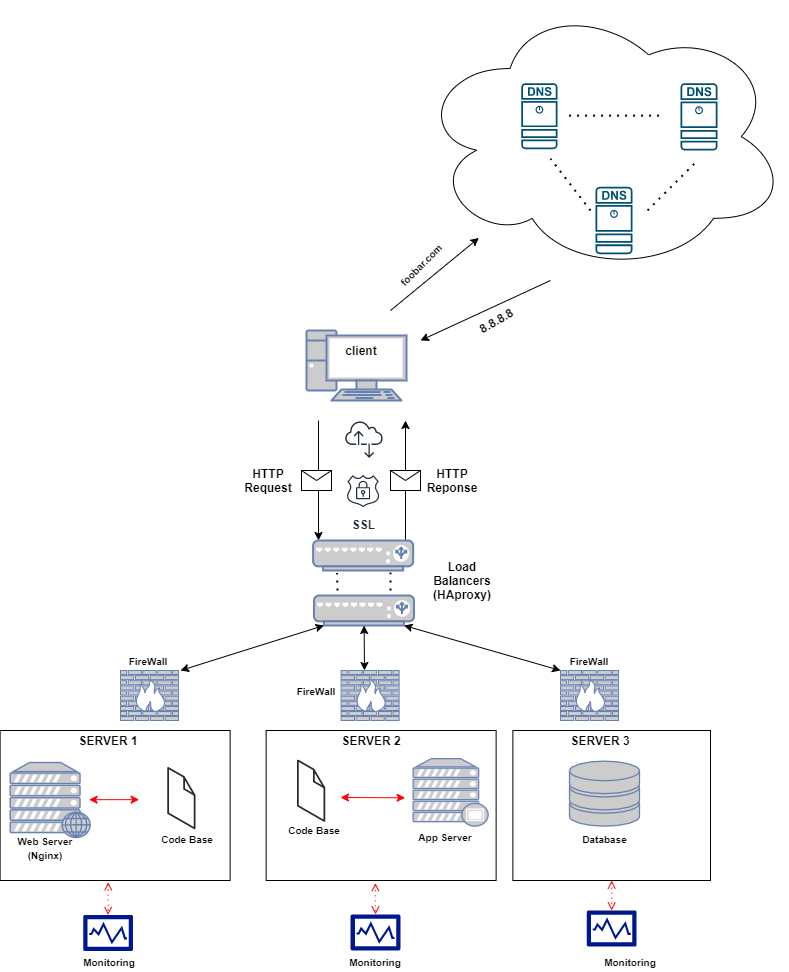

The diagram above was exported from draw.io. Its source (the exported page's mxGraphModel, read from the mxfile embedded in the PNG):
<mxGraphModel dx="671" dy="445" grid="1" gridSize="10" guides="1" tooltips="1" connect="1" arrows="1" fold="1" page="1" pageScale="1" pageWidth="850" pageHeight="1100" math="0" shadow="0">
  <root>
    <mxCell id="0" />
    <mxCell id="1" parent="0" />
    <mxCell id="jPG59YDhgCZ6P5IwE0yC-23" value="" style="fontColor=#0066CC;verticalAlign=top;verticalLabelPosition=bottom;labelPosition=center;align=center;html=1;outlineConnect=0;fillColor=#CCCCCC;strokeColor=#6881B3;gradientColor=none;gradientDirection=north;strokeWidth=2;shape=mxgraph.networks.pc;" vertex="1" parent="1">
      <mxGeometry x="356" y="330" width="100" height="70" as="geometry" />
    </mxCell>
    <mxCell id="jPG59YDhgCZ6P5IwE0yC-26" value="" style="endArrow=classic;html=1;" edge="1" parent="1">
      <mxGeometry width="50" height="50" relative="1" as="geometry">
        <mxPoint x="368" y="420" as="sourcePoint" />
        <mxPoint x="368" y="540" as="targetPoint" />
      </mxGeometry>
    </mxCell>
    <mxCell id="jPG59YDhgCZ6P5IwE0yC-27" value="" style="endArrow=classic;html=1;" edge="1" parent="1">
      <mxGeometry width="50" height="50" relative="1" as="geometry">
        <mxPoint x="455" y="540" as="sourcePoint" />
        <mxPoint x="455" y="420" as="targetPoint" />
      </mxGeometry>
    </mxCell>
    <mxCell id="jPG59YDhgCZ6P5IwE0yC-28" value="" style="ellipse;shape=cloud;whiteSpace=wrap;html=1;" vertex="1" parent="1">
      <mxGeometry x="467" width="370" height="272.27" as="geometry" />
    </mxCell>
    <mxCell id="jPG59YDhgCZ6P5IwE0yC-29" value="" style="points=[[0.015,0.015,0],[0.985,0.015,0],[0.985,0.985,0],[0.015,0.985,0],[0.25,0,0],[0.5,0,0],[0.75,0,0],[1,0.25,0],[1,0.5,0],[1,0.75,0],[0.75,1,0],[0.5,1,0],[0.25,1,0],[0,0.75,0],[0,0.5,0],[0,0.25,0]];verticalLabelPosition=bottom;html=1;verticalAlign=top;aspect=fixed;align=center;pointerEvents=1;shape=mxgraph.cisco19.dns_server;fillColor=#005073;strokeColor=none;" vertex="1" parent="1">
      <mxGeometry x="570.75" y="82.73" width="36.25" height="65.91" as="geometry" />
    </mxCell>
    <mxCell id="jPG59YDhgCZ6P5IwE0yC-30" value="" style="points=[[0.015,0.015,0],[0.985,0.015,0],[0.985,0.985,0],[0.015,0.985,0],[0.25,0,0],[0.5,0,0],[0.75,0,0],[1,0.25,0],[1,0.5,0],[1,0.75,0],[0.75,1,0],[0.5,1,0],[0.25,1,0],[0,0.75,0],[0,0.5,0],[0,0.25,0]];verticalLabelPosition=bottom;html=1;verticalAlign=top;aspect=fixed;align=center;pointerEvents=1;shape=mxgraph.cisco19.dns_server;fillColor=#005073;strokeColor=none;" vertex="1" parent="1">
      <mxGeometry x="730" y="82.73" width="37" height="67.27" as="geometry" />
    </mxCell>
    <mxCell id="jPG59YDhgCZ6P5IwE0yC-31" value="" style="points=[[0.015,0.015,0],[0.985,0.015,0],[0.985,0.985,0],[0.015,0.985,0],[0.25,0,0],[0.5,0,0],[0.75,0,0],[1,0.25,0],[1,0.5,0],[1,0.75,0],[0.75,1,0],[0.5,1,0],[0.25,1,0],[0,0.75,0],[0,0.5,0],[0,0.25,0]];verticalLabelPosition=bottom;html=1;verticalAlign=top;aspect=fixed;align=center;pointerEvents=1;shape=mxgraph.cisco19.dns_server;fillColor=#005073;strokeColor=none;" vertex="1" parent="1">
      <mxGeometry x="645" y="186.37" width="37" height="67.27" as="geometry" />
    </mxCell>
    <mxCell id="jPG59YDhgCZ6P5IwE0yC-34" value="" style="endArrow=none;dashed=1;html=1;dashPattern=1 3;strokeWidth=2;" edge="1" parent="1">
      <mxGeometry width="50" height="50" relative="1" as="geometry">
        <mxPoint x="618.5" y="115.1" as="sourcePoint" />
        <mxPoint x="708.5" y="115.1" as="targetPoint" />
      </mxGeometry>
    </mxCell>
    <mxCell id="jPG59YDhgCZ6P5IwE0yC-35" value="" style="endArrow=none;dashed=1;html=1;dashPattern=1 3;strokeWidth=2;" edge="1" parent="1">
      <mxGeometry width="50" height="50" relative="1" as="geometry">
        <mxPoint x="697" y="209.99999999999997" as="sourcePoint" />
        <mxPoint x="747" y="159.99999999999997" as="targetPoint" />
      </mxGeometry>
    </mxCell>
    <mxCell id="jPG59YDhgCZ6P5IwE0yC-36" value="" style="endArrow=none;dashed=1;html=1;dashPattern=1 3;strokeWidth=2;" edge="1" parent="1">
      <mxGeometry width="50" height="50" relative="1" as="geometry">
        <mxPoint x="640" y="210.00000000000003" as="sourcePoint" />
        <mxPoint x="600" y="158.18" as="targetPoint" />
      </mxGeometry>
    </mxCell>
    <mxCell id="jPG59YDhgCZ6P5IwE0yC-45" value="&lt;b&gt;HTTP Request&lt;/b&gt;" style="text;html=1;strokeColor=none;fillColor=none;align=center;verticalAlign=middle;whiteSpace=wrap;rounded=0;" vertex="1" parent="1">
      <mxGeometry x="298" y="470" width="40" height="20" as="geometry" />
    </mxCell>
    <mxCell id="jPG59YDhgCZ6P5IwE0yC-46" value="&lt;b&gt;HTTP&lt;br&gt;Reponse&lt;/b&gt;" style="text;html=1;strokeColor=none;fillColor=none;align=center;verticalAlign=middle;whiteSpace=wrap;rounded=0;" vertex="1" parent="1">
      <mxGeometry x="482" y="470" width="40" height="20" as="geometry" />
    </mxCell>
    <mxCell id="jPG59YDhgCZ6P5IwE0yC-63" value="" style="rounded=0;whiteSpace=wrap;html=1;" vertex="1" parent="1">
      <mxGeometry x="315.63" y="730" width="230" height="150" as="geometry" />
    </mxCell>
    <mxCell id="jPG59YDhgCZ6P5IwE0yC-66" value="" style="fontColor=#0066CC;verticalAlign=top;verticalLabelPosition=bottom;labelPosition=center;align=center;html=1;outlineConnect=0;fillColor=#CCCCCC;strokeColor=#6881B3;gradientColor=none;gradientDirection=north;strokeWidth=2;shape=mxgraph.networks.proxy_server;" vertex="1" parent="1">
      <mxGeometry x="462.63" y="758.13" width="75" height="67.5" as="geometry" />
    </mxCell>
    <mxCell id="jPG59YDhgCZ6P5IwE0yC-72" value="" style="fontColor=#0066CC;verticalAlign=top;verticalLabelPosition=bottom;labelPosition=center;align=center;html=1;outlineConnect=0;fillColor=#CCCCCC;strokeColor=#6881B3;gradientColor=none;gradientDirection=north;strokeWidth=2;shape=mxgraph.networks.load_balancer;" vertex="1" parent="1">
      <mxGeometry x="363.5" y="595" width="100" height="30" as="geometry" />
    </mxCell>
    <mxCell id="jPG59YDhgCZ6P5IwE0yC-75" value="" style="endArrow=classic;html=1;" edge="1" parent="1" target="jPG59YDhgCZ6P5IwE0yC-28">
      <mxGeometry width="50" height="50" relative="1" as="geometry">
        <mxPoint x="440" y="310" as="sourcePoint" />
        <mxPoint x="528" y="280" as="targetPoint" />
      </mxGeometry>
    </mxCell>
    <mxCell id="jPG59YDhgCZ6P5IwE0yC-76" value="" style="endArrow=classic;html=1;" edge="1" parent="1">
      <mxGeometry width="50" height="50" relative="1" as="geometry">
        <mxPoint x="600" y="280" as="sourcePoint" />
        <mxPoint x="470" y="340" as="targetPoint" />
      </mxGeometry>
    </mxCell>
    <mxCell id="jPG59YDhgCZ6P5IwE0yC-77" value="&lt;font style=&quot;font-size: 10px&quot;&gt;foobar.com&lt;/font&gt;" style="text;html=1;strokeColor=none;fillColor=none;align=center;verticalAlign=middle;whiteSpace=wrap;rounded=0;fontStyle=1;rotation=-45;" vertex="1" parent="1">
      <mxGeometry x="450" y="253.64000000000001" width="40" height="20" as="geometry" />
    </mxCell>
    <mxCell id="jPG59YDhgCZ6P5IwE0yC-78" value="&lt;div style=&quot;text-align: left&quot;&gt;8.8.8.8&lt;/div&gt;" style="text;html=1;strokeColor=none;fillColor=none;align=center;verticalAlign=middle;whiteSpace=wrap;rounded=0;fontStyle=1;rotation=-30;" vertex="1" parent="1">
      <mxGeometry x="526" y="310" width="40" height="20" as="geometry" />
    </mxCell>
    <mxCell id="jPG59YDhgCZ6P5IwE0yC-85" value="Load Balancers&lt;br&gt;(HAproxy)" style="text;html=1;strokeColor=none;fillColor=none;align=center;verticalAlign=middle;whiteSpace=wrap;rounded=0;fontStyle=1" vertex="1" parent="1">
      <mxGeometry x="467" y="570" width="90" height="20" as="geometry" />
    </mxCell>
    <mxCell id="jPG59YDhgCZ6P5IwE0yC-86" value="&lt;b&gt;client&lt;/b&gt;" style="text;html=1;strokeColor=none;fillColor=none;align=center;verticalAlign=middle;whiteSpace=wrap;rounded=0;" vertex="1" parent="1">
      <mxGeometry x="391" y="340" width="40" height="20" as="geometry" />
    </mxCell>
    <mxCell id="jPG59YDhgCZ6P5IwE0yC-87" value="" style="endArrow=classic;startArrow=classic;html=1;entryX=0.1;entryY=1;entryDx=0;entryDy=0;entryPerimeter=0;" edge="1" parent="1" target="jPG59YDhgCZ6P5IwE0yC-72">
      <mxGeometry width="50" height="50" relative="1" as="geometry">
        <mxPoint x="230" y="670" as="sourcePoint" />
        <mxPoint x="196" y="700" as="targetPoint" />
      </mxGeometry>
    </mxCell>
    <mxCell id="jPG59YDhgCZ6P5IwE0yC-88" value="" style="endArrow=classic;startArrow=classic;html=1;entryX=0.9;entryY=1;entryDx=0;entryDy=0;entryPerimeter=0;exitX=0;exitY=0;exitDx=0;exitDy=0;exitPerimeter=0;" edge="1" parent="1" source="jPG59YDhgCZ6P5IwE0yC-181" target="jPG59YDhgCZ6P5IwE0yC-72">
      <mxGeometry width="50" height="50" relative="1" as="geometry">
        <mxPoint x="570" y="650" as="sourcePoint" />
        <mxPoint x="515.9999999999998" y="620" as="targetPoint" />
      </mxGeometry>
    </mxCell>
    <mxCell id="jPG59YDhgCZ6P5IwE0yC-89" value="" style="endArrow=classic;startArrow=classic;html=1;" edge="1" parent="1" target="jPG59YDhgCZ6P5IwE0yC-72">
      <mxGeometry width="50" height="50" relative="1" as="geometry">
        <mxPoint x="414" y="670" as="sourcePoint" />
        <mxPoint x="414" y="640" as="targetPoint" />
      </mxGeometry>
    </mxCell>
    <mxCell id="jPG59YDhgCZ6P5IwE0yC-95" value="&lt;b&gt;&lt;font style=&quot;font-size: 10px&quot;&gt;App Server&lt;br&gt;&lt;/font&gt;&lt;/b&gt;" style="text;html=1;strokeColor=none;fillColor=none;align=center;verticalAlign=middle;whiteSpace=wrap;rounded=0;" vertex="1" parent="1">
      <mxGeometry x="443.63" y="825.63" width="102" height="20" as="geometry" />
    </mxCell>
    <mxCell id="jPG59YDhgCZ6P5IwE0yC-130" value="" style="shape=message;html=1;whiteSpace=wrap;html=1;outlineConnect=0;" vertex="1" parent="1">
      <mxGeometry x="351" y="470" width="30" height="20" as="geometry" />
    </mxCell>
    <mxCell id="jPG59YDhgCZ6P5IwE0yC-136" value="" style="shape=message;html=1;whiteSpace=wrap;html=1;outlineConnect=0;" vertex="1" parent="1">
      <mxGeometry x="440" y="470" width="30" height="20" as="geometry" />
    </mxCell>
    <mxCell id="jPG59YDhgCZ6P5IwE0yC-138" value="" style="verticalLabelPosition=bottom;html=1;verticalAlign=top;strokeWidth=1;align=center;outlineConnect=0;dashed=0;outlineConnect=0;shape=mxgraph.aws3d.file;aspect=fixed;strokeColor=#292929;" vertex="1" parent="1">
      <mxGeometry x="347.43" y="760" width="26.4" height="60.51" as="geometry" />
    </mxCell>
    <mxCell id="jPG59YDhgCZ6P5IwE0yC-141" value="&lt;font style=&quot;font-size: 10px&quot;&gt;Code Base&lt;/font&gt;" style="text;html=1;strokeColor=none;fillColor=none;align=center;verticalAlign=middle;whiteSpace=wrap;rounded=0;fontStyle=1" vertex="1" parent="1">
      <mxGeometry x="337.03" y="818.64" width="53.6" height="20" as="geometry" />
    </mxCell>
    <mxCell id="jPG59YDhgCZ6P5IwE0yC-142" value="" style="endArrow=classic;startArrow=classic;html=1;strokeColor=#FF0000;" edge="1" parent="1">
      <mxGeometry width="50" height="50" relative="1" as="geometry">
        <mxPoint x="390" y="797" as="sourcePoint" />
        <mxPoint x="454.63" y="797.29" as="targetPoint" />
      </mxGeometry>
    </mxCell>
    <mxCell id="jPG59YDhgCZ6P5IwE0yC-143" value="" style="rounded=0;whiteSpace=wrap;html=1;" vertex="1" parent="1">
      <mxGeometry x="49.63" y="730" width="230" height="150" as="geometry" />
    </mxCell>
    <mxCell id="jPG59YDhgCZ6P5IwE0yC-144" value="" style="fontColor=#0066CC;verticalAlign=top;verticalLabelPosition=bottom;labelPosition=center;align=center;html=1;outlineConnect=0;fillColor=#CCCCCC;strokeColor=#6881B3;gradientColor=none;gradientDirection=north;strokeWidth=2;shape=mxgraph.networks.web_server;" vertex="1" parent="1">
      <mxGeometry x="59.63" y="762" width="80" height="75" as="geometry" />
    </mxCell>
    <mxCell id="jPG59YDhgCZ6P5IwE0yC-148" value="&lt;b&gt;&lt;font style=&quot;font-size: 10px&quot;&gt;Web Server (Nginx)&lt;/font&gt;&lt;/b&gt;" style="text;html=1;strokeColor=none;fillColor=none;align=center;verticalAlign=middle;whiteSpace=wrap;rounded=0;" vertex="1" parent="1">
      <mxGeometry x="59.63" y="837" width="70" height="20" as="geometry" />
    </mxCell>
    <mxCell id="jPG59YDhgCZ6P5IwE0yC-152" value="" style="verticalLabelPosition=bottom;html=1;verticalAlign=top;strokeWidth=1;align=center;outlineConnect=0;dashed=0;outlineConnect=0;shape=mxgraph.aws3d.file;aspect=fixed;strokeColor=#292929;" vertex="1" parent="1">
      <mxGeometry x="217.63" y="767.38" width="26.4" height="60.51" as="geometry" />
    </mxCell>
    <mxCell id="jPG59YDhgCZ6P5IwE0yC-153" value="&lt;font style=&quot;font-size: 10px&quot;&gt;Code Base&lt;/font&gt;" style="text;html=1;strokeColor=none;fillColor=none;align=center;verticalAlign=middle;whiteSpace=wrap;rounded=0;fontStyle=1" vertex="1" parent="1">
      <mxGeometry x="209.99999999999997" y="827.89" width="53.6" height="20" as="geometry" />
    </mxCell>
    <mxCell id="jPG59YDhgCZ6P5IwE0yC-154" value="" style="endArrow=classic;startArrow=classic;html=1;strokeColor=#FF0000;" edge="1" parent="1">
      <mxGeometry width="50" height="50" relative="1" as="geometry">
        <mxPoint x="138.63" y="799.1599999999999" as="sourcePoint" />
        <mxPoint x="188.63" y="799.1599999999999" as="targetPoint" />
      </mxGeometry>
    </mxCell>
    <mxCell id="jPG59YDhgCZ6P5IwE0yC-155" value="" style="rounded=0;whiteSpace=wrap;html=1;" vertex="1" parent="1">
      <mxGeometry x="562.38" y="730" width="197.62" height="150" as="geometry" />
    </mxCell>
    <mxCell id="jPG59YDhgCZ6P5IwE0yC-157" value="" style="fontColor=#0066CC;verticalAlign=top;verticalLabelPosition=bottom;labelPosition=center;align=center;html=1;outlineConnect=0;fillColor=#CCCCCC;strokeColor=#6881B3;gradientColor=none;gradientDirection=north;strokeWidth=2;shape=mxgraph.networks.storage;" vertex="1" parent="1">
      <mxGeometry x="619" y="760.63" width="70" height="65" as="geometry" />
    </mxCell>
    <mxCell id="jPG59YDhgCZ6P5IwE0yC-159" value="&lt;font style=&quot;font-size: 10px&quot;&gt;Database&lt;br&gt;&lt;/font&gt;" style="text;html=1;strokeColor=none;fillColor=none;align=center;verticalAlign=middle;whiteSpace=wrap;rounded=0;fontStyle=1" vertex="1" parent="1">
      <mxGeometry x="624.5" y="827.89" width="59" height="20" as="geometry" />
    </mxCell>
    <mxCell id="jPG59YDhgCZ6P5IwE0yC-167" value="SERVER 3" style="text;html=1;strokeColor=none;fillColor=none;align=center;verticalAlign=middle;whiteSpace=wrap;rounded=0;fontStyle=1" vertex="1" parent="1">
      <mxGeometry x="610" y="730" width="80" height="20" as="geometry" />
    </mxCell>
    <mxCell id="jPG59YDhgCZ6P5IwE0yC-168" value="SERVER 2" style="text;html=1;strokeColor=none;fillColor=none;align=center;verticalAlign=middle;whiteSpace=wrap;rounded=0;fontStyle=1" vertex="1" parent="1">
      <mxGeometry x="380.63000000000005" y="730" width="80" height="20" as="geometry" />
    </mxCell>
    <mxCell id="jPG59YDhgCZ6P5IwE0yC-171" value="SERVER 1" style="text;html=1;strokeColor=none;fillColor=none;align=center;verticalAlign=middle;whiteSpace=wrap;rounded=0;fontStyle=1" vertex="1" parent="1">
      <mxGeometry x="117.63000000000005" y="730" width="80" height="20" as="geometry" />
    </mxCell>
    <mxCell id="jPG59YDhgCZ6P5IwE0yC-175" value="" style="outlineConnect=0;fontColor=#232F3E;gradientColor=none;fillColor=#232F3E;strokeColor=none;dashed=0;verticalLabelPosition=bottom;verticalAlign=top;align=center;html=1;fontSize=12;fontStyle=0;aspect=fixed;pointerEvents=1;shape=mxgraph.aws4.internet_alt2;" vertex="1" parent="1">
      <mxGeometry x="394.5" y="420" width="38" height="38" as="geometry" />
    </mxCell>
    <mxCell id="jPG59YDhgCZ6P5IwE0yC-179" value="" style="fontColor=#0066CC;verticalAlign=top;verticalLabelPosition=bottom;labelPosition=center;align=center;html=1;outlineConnect=0;fillColor=#CCCCCC;strokeColor=#6881B3;gradientColor=none;gradientDirection=north;strokeWidth=2;shape=mxgraph.networks.firewall;" vertex="1" parent="1">
      <mxGeometry x="170" y="670" width="58" height="50" as="geometry" />
    </mxCell>
    <mxCell id="jPG59YDhgCZ6P5IwE0yC-180" value="" style="fontColor=#0066CC;verticalAlign=top;verticalLabelPosition=bottom;labelPosition=center;align=center;html=1;outlineConnect=0;fillColor=#CCCCCC;strokeColor=#6881B3;gradientColor=none;gradientDirection=north;strokeWidth=2;shape=mxgraph.networks.firewall;" vertex="1" parent="1">
      <mxGeometry x="390.63" y="670" width="58" height="50" as="geometry" />
    </mxCell>
    <mxCell id="jPG59YDhgCZ6P5IwE0yC-181" value="" style="fontColor=#0066CC;verticalAlign=top;verticalLabelPosition=bottom;labelPosition=center;align=center;html=1;outlineConnect=0;fillColor=#CCCCCC;strokeColor=#6881B3;gradientColor=none;gradientDirection=north;strokeWidth=2;shape=mxgraph.networks.firewall;" vertex="1" parent="1">
      <mxGeometry x="610" y="670" width="58" height="50" as="geometry" />
    </mxCell>
    <mxCell id="jPG59YDhgCZ6P5IwE0yC-182" value="" style="aspect=fixed;pointerEvents=1;shadow=0;dashed=0;html=1;strokeColor=none;labelPosition=center;verticalLabelPosition=bottom;verticalAlign=top;align=center;fillColor=#00188D;shape=mxgraph.mscae.enterprise.performance_monitor" vertex="1" parent="1">
      <mxGeometry x="132.63" y="914.5" width="50" height="36" as="geometry" />
    </mxCell>
    <mxCell id="jPG59YDhgCZ6P5IwE0yC-183" value="" style="aspect=fixed;pointerEvents=1;shadow=0;dashed=0;html=1;strokeColor=none;labelPosition=center;verticalLabelPosition=bottom;verticalAlign=top;align=center;fillColor=#00188D;shape=mxgraph.mscae.enterprise.performance_monitor" vertex="1" parent="1">
      <mxGeometry x="400" y="913.99" width="50" height="36" as="geometry" />
    </mxCell>
    <mxCell id="jPG59YDhgCZ6P5IwE0yC-184" value="" style="aspect=fixed;pointerEvents=1;shadow=0;dashed=0;html=1;strokeColor=none;labelPosition=center;verticalLabelPosition=bottom;verticalAlign=top;align=center;fillColor=#00188D;shape=mxgraph.mscae.enterprise.performance_monitor" vertex="1" parent="1">
      <mxGeometry x="636.19" y="910" width="50" height="36" as="geometry" />
    </mxCell>
    <mxCell id="jPG59YDhgCZ6P5IwE0yC-186" value="" style="edgeStyle=elbowEdgeStyle;html=1;endArrow=open;elbow=vertical;endFill=0;dashed=1;startArrow=open;startFill=0;dashPattern=1 4;strokeColor=#FF0000;exitX=0.47;exitY=1.012;exitDx=0;exitDy=0;exitPerimeter=0;entryX=0.5;entryY=0;entryDx=0;entryDy=0;entryPerimeter=0;" edge="1" parent="1" source="jPG59YDhgCZ6P5IwE0yC-143" target="jPG59YDhgCZ6P5IwE0yC-182">
      <mxGeometry width="160" relative="1" as="geometry">
        <mxPoint x="210" y="1050" as="sourcePoint" />
        <mxPoint x="370" y="1050" as="targetPoint" />
      </mxGeometry>
    </mxCell>
    <mxCell id="jPG59YDhgCZ6P5IwE0yC-189" value="" style="edgeStyle=elbowEdgeStyle;html=1;endArrow=open;elbow=vertical;endFill=0;dashed=1;startArrow=open;startFill=0;dashPattern=1 4;strokeColor=#FF0000;entryX=0.5;entryY=0;entryDx=0;entryDy=0;entryPerimeter=0;exitX=0.475;exitY=1.017;exitDx=0;exitDy=0;exitPerimeter=0;" edge="1" parent="1" source="jPG59YDhgCZ6P5IwE0yC-63" target="jPG59YDhgCZ6P5IwE0yC-183">
      <mxGeometry width="160" relative="1" as="geometry">
        <mxPoint x="424" y="1000" as="sourcePoint" />
        <mxPoint x="424" y="1020" as="targetPoint" />
      </mxGeometry>
    </mxCell>
    <mxCell id="jPG59YDhgCZ6P5IwE0yC-190" value="" style="edgeStyle=elbowEdgeStyle;html=1;endArrow=open;elbow=vertical;endFill=0;dashed=1;startArrow=open;startFill=0;dashPattern=1 4;strokeColor=#FF0000;entryX=0.5;entryY=0;entryDx=0;entryDy=0;entryPerimeter=0;exitX=0.5;exitY=1;exitDx=0;exitDy=0;" edge="1" parent="1" source="jPG59YDhgCZ6P5IwE0yC-155" target="jPG59YDhgCZ6P5IwE0yC-184">
      <mxGeometry width="160" relative="1" as="geometry">
        <mxPoint x="520" y="1020" as="sourcePoint" />
        <mxPoint x="680" y="1020" as="targetPoint" />
      </mxGeometry>
    </mxCell>
    <mxCell id="jPG59YDhgCZ6P5IwE0yC-191" value="&lt;b&gt;&lt;font style=&quot;font-size: 10px&quot;&gt;Monitoring&lt;br&gt;&lt;/font&gt;&lt;/b&gt;" style="text;html=1;strokeColor=none;fillColor=none;align=center;verticalAlign=middle;whiteSpace=wrap;rounded=0;" vertex="1" parent="1">
      <mxGeometry x="659.82" y="950.5" width="40" height="20" as="geometry" />
    </mxCell>
    <mxCell id="jPG59YDhgCZ6P5IwE0yC-192" value="&lt;b&gt;&lt;font style=&quot;font-size: 10px&quot;&gt;Monitoring&lt;/font&gt;&lt;/b&gt;" style="text;html=1;strokeColor=none;fillColor=none;align=center;verticalAlign=middle;whiteSpace=wrap;rounded=0;" vertex="1" parent="1">
      <mxGeometry x="405.45" y="950.5" width="40" height="20" as="geometry" />
    </mxCell>
    <mxCell id="jPG59YDhgCZ6P5IwE0yC-193" value="&lt;b&gt;&lt;font style=&quot;font-size: 10px&quot;&gt;Monitoring&lt;/font&gt;&lt;/b&gt;" style="text;html=1;strokeColor=none;fillColor=none;align=center;verticalAlign=middle;whiteSpace=wrap;rounded=0;" vertex="1" parent="1">
      <mxGeometry x="139.45" y="950.5" width="40" height="20" as="geometry" />
    </mxCell>
    <mxCell id="jPG59YDhgCZ6P5IwE0yC-194" value="&lt;b&gt;&lt;font style=&quot;font-size: 10px&quot;&gt;FireWall&lt;/font&gt;&lt;/b&gt;" style="text;html=1;strokeColor=none;fillColor=none;align=center;verticalAlign=middle;whiteSpace=wrap;rounded=0;" vertex="1" parent="1">
      <mxGeometry x="177.63" y="650" width="40" height="20" as="geometry" />
    </mxCell>
    <mxCell id="jPG59YDhgCZ6P5IwE0yC-195" value="&lt;b&gt;&lt;font style=&quot;font-size: 10px&quot;&gt;FireWall&lt;/font&gt;&lt;/b&gt;" style="text;html=1;strokeColor=none;fillColor=none;align=center;verticalAlign=middle;whiteSpace=wrap;rounded=0;" vertex="1" parent="1">
      <mxGeometry x="346" y="680" width="40" height="20" as="geometry" />
    </mxCell>
    <mxCell id="jPG59YDhgCZ6P5IwE0yC-196" value="&lt;b&gt;&lt;font style=&quot;font-size: 10px&quot;&gt;FireWall&lt;/font&gt;&lt;/b&gt;" style="text;html=1;strokeColor=none;fillColor=none;align=center;verticalAlign=middle;whiteSpace=wrap;rounded=0;" vertex="1" parent="1">
      <mxGeometry x="619" y="650" width="40" height="20" as="geometry" />
    </mxCell>
    <mxCell id="jPG59YDhgCZ6P5IwE0yC-197" value="&lt;b&gt;SSL&lt;/b&gt;" style="outlineConnect=0;fontColor=#232F3E;gradientColor=none;strokeColor=#232F3E;fillColor=#ffffff;dashed=0;verticalLabelPosition=bottom;verticalAlign=top;align=center;html=1;fontSize=12;fontStyle=0;aspect=fixed;shape=mxgraph.aws4.resourceIcon;resIcon=mxgraph.aws4.ssl_padlock;" vertex="1" parent="1">
      <mxGeometry x="392.13" y="470" width="41" height="41" as="geometry" />
    </mxCell>
    <mxCell id="jPG59YDhgCZ6P5IwE0yC-202" value="" style="fontColor=#0066CC;verticalAlign=top;verticalLabelPosition=bottom;labelPosition=center;align=center;html=1;outlineConnect=0;fillColor=#CCCCCC;strokeColor=#6881B3;gradientColor=none;gradientDirection=north;strokeWidth=2;shape=mxgraph.networks.load_balancer;" vertex="1" parent="1">
      <mxGeometry x="362.63" y="540" width="100" height="30" as="geometry" />
    </mxCell>
    <mxCell id="jPG59YDhgCZ6P5IwE0yC-204" value="" style="endArrow=none;dashed=1;html=1;dashPattern=1 3;strokeWidth=2;" edge="1" parent="1" target="jPG59YDhgCZ6P5IwE0yC-202">
      <mxGeometry width="50" height="50" relative="1" as="geometry">
        <mxPoint x="440" y="590" as="sourcePoint" />
        <mxPoint x="343" y="570" as="targetPoint" />
        <Array as="points">
          <mxPoint x="440" y="570" />
        </Array>
      </mxGeometry>
    </mxCell>
    <mxCell id="jPG59YDhgCZ6P5IwE0yC-205" value="" style="endArrow=none;dashed=1;html=1;dashPattern=1 3;strokeWidth=2;entryX=0.239;entryY=1.083;entryDx=0;entryDy=0;entryPerimeter=0;" edge="1" parent="1" target="jPG59YDhgCZ6P5IwE0yC-202">
      <mxGeometry width="50" height="50" relative="1" as="geometry">
        <mxPoint x="387" y="590" as="sourcePoint" />
        <mxPoint x="390" y="580" as="targetPoint" />
      </mxGeometry>
    </mxCell>
  </root>
</mxGraphModel>